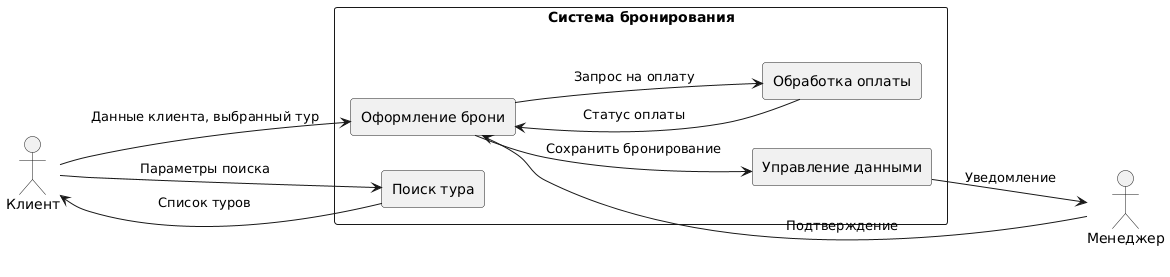

The diagram above was rendered by PlantUML. Its source (embedded in the PNG):
@startuml
left to right direction

actor Клиент
actor Менеджер

rectangle "Система бронирования" {
    rectangle "Поиск тура" as A
    rectangle "Оформление брони" as B
    rectangle "Обработка оплаты" as C
    rectangle "Управление данными" as D
}

Клиент --> A : Параметры поиска
A --> Клиент : Список туров

Клиент --> B : Данные клиента, выбранный тур
Менеджер --> B : Подтверждение

B --> C : Запрос на оплату
C --> B : Статус оплаты

B --> D : Сохранить бронирование
D --> Менеджер : Уведомление
@enduml